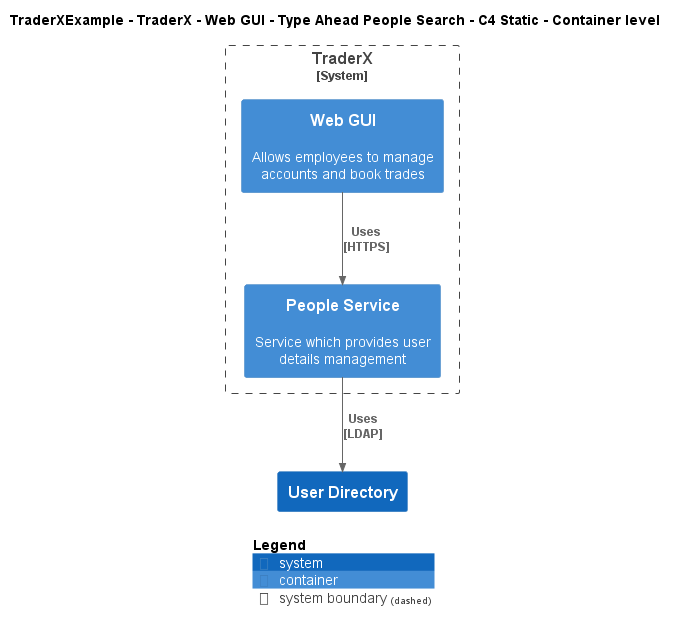

The diagram above was rendered by PlantUML. Its source (embedded in the PNG):
@startuml
!include ..\..\..\..\..\..\..\.c4s\C4_Container.puml

AddElementTag("c4interflow:lifecycle:new", $bgColor=green, $fontColor=#ffffff, $borderColor=green, $shadowing="False")
AddElementTag("c4interflow:lifecycle:changed", $bgColor=orange, $fontColor=#ffffff, $borderColor=orange, $shadowing="False")
AddElementTag("c4interflow:lifecycle:removed", $bgColor=red, $fontColor=#ffffff, $borderColor=red, $shadowing="False")

AddRelTag("c4interflow:lifecycle:new", $textColor=green, $lineColor=green)
AddRelTag("c4interflow:lifecycle:changed", $textColor=orange, $lineColor=orange)
AddRelTag("c4interflow:lifecycle:removed", $textColor=red, $lineColor=red)

SHOW_PERSON_PORTRAIT()
LAYOUT_TOP_DOWN()

skinparam linetype polyline

title TraderXExample - TraderX - Web GUI - Type Ahead People Search - C4 Static - Container level


System_Boundary(TraderXExample.SoftwareSystems.TraderX, "TraderX") {
    Container(TraderXExample.SoftwareSystems.TraderX.Containers.WebGUI, "Web GUI", "", "Allows employees to manage accounts and book trades")
    Container(TraderXExample.SoftwareSystems.TraderX.Containers.PeopleService, "People Service", "", "Service which provides user details management")
}
System(TraderXExample.SoftwareSystems.UserDirectory, "User Directory", "")

Rel(TraderXExample.SoftwareSystems.TraderX.Containers.WebGUI, TraderXExample.SoftwareSystems.TraderX.Containers.PeopleService, "Uses\n[HTTPS]", $tags='protocol:https')
Rel(TraderXExample.SoftwareSystems.TraderX.Containers.PeopleService, TraderXExample.SoftwareSystems.UserDirectory, "Uses\n[LDAP]", $tags='protocol:ldap')


SHOW_LEGEND()
@enduml